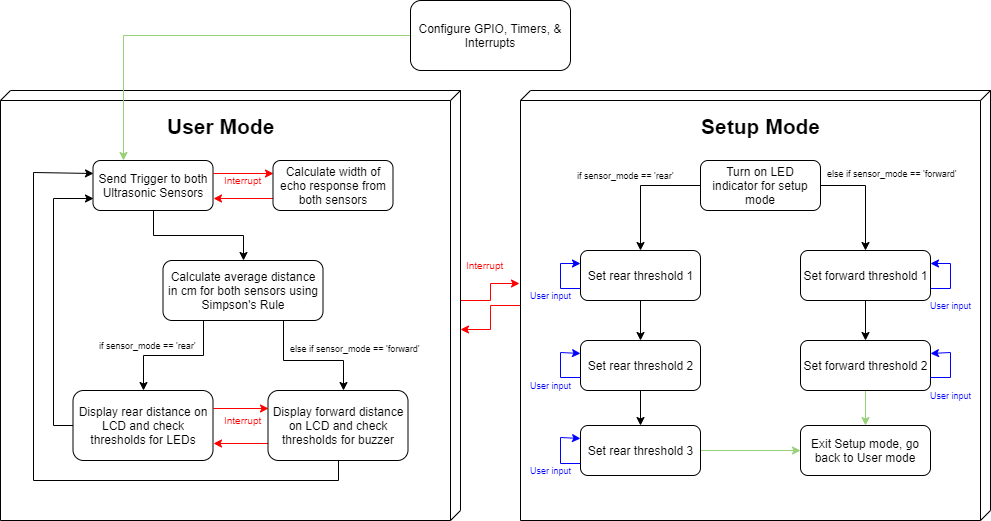

The diagram above was exported from draw.io. Its source (the exported page's mxGraphModel, read from the mxfile embedded in the PNG):
<mxGraphModel dx="1038" dy="548" grid="1" gridSize="10" guides="1" tooltips="1" connect="1" arrows="1" fold="1" page="1" pageScale="1" pageWidth="1100" pageHeight="850" background="#ffffff" math="0" shadow="0">
  <root>
    <mxCell id="0" />
    <mxCell id="1" parent="0" />
    <mxCell id="v3IiCcIWWvARPukTbmSg-49" style="edgeStyle=orthogonalEdgeStyle;rounded=0;orthogonalLoop=1;jettySize=auto;html=1;exitX=0;exitY=0;exitDx=210;exitDy=0;exitPerimeter=0;entryX=0.448;entryY=1.002;entryDx=0;entryDy=0;entryPerimeter=0;strokeColor=#FF0000;fontSize=21;" edge="1" parent="1" source="39150e848f15840c-1" target="39150e848f15840c-2">
      <mxGeometry relative="1" as="geometry" />
    </mxCell>
    <mxCell id="39150e848f15840c-1" value="" style="verticalAlign=top;align=center;spacingTop=8;spacingLeft=2;spacingRight=12;shape=cube;size=10;direction=south;fontStyle=4;html=1;rounded=0;shadow=0;comic=0;labelBackgroundColor=none;strokeWidth=1;fontFamily=Verdana;fontSize=12" parent="1" vertex="1">
      <mxGeometry x="70" y="190" width="460" height="430" as="geometry" />
    </mxCell>
    <mxCell id="v3IiCcIWWvARPukTbmSg-50" style="edgeStyle=orthogonalEdgeStyle;rounded=0;orthogonalLoop=1;jettySize=auto;html=1;exitX=0;exitY=0;exitDx=215;exitDy=470;exitPerimeter=0;entryX=0.556;entryY=0;entryDx=0;entryDy=0;entryPerimeter=0;strokeColor=#FF0000;fontSize=21;" edge="1" parent="1" source="39150e848f15840c-2" target="39150e848f15840c-1">
      <mxGeometry relative="1" as="geometry" />
    </mxCell>
    <mxCell id="39150e848f15840c-2" value="" style="verticalAlign=top;align=left;spacingTop=8;spacingLeft=2;spacingRight=12;shape=cube;size=10;direction=south;fontStyle=4;html=1;rounded=0;shadow=0;comic=0;labelBackgroundColor=none;strokeWidth=1;fontFamily=Verdana;fontSize=12" parent="1" vertex="1">
      <mxGeometry x="590" y="190" width="470" height="430" as="geometry" />
    </mxCell>
    <mxCell id="v3IiCcIWWvARPukTbmSg-81" style="edgeStyle=orthogonalEdgeStyle;rounded=0;orthogonalLoop=1;jettySize=auto;html=1;exitX=0;exitY=0.5;exitDx=0;exitDy=0;entryX=0.25;entryY=0;entryDx=0;entryDy=0;strokeColor=#97D077;fontSize=21;" edge="1" parent="1" source="v3IiCcIWWvARPukTbmSg-4" target="v3IiCcIWWvARPukTbmSg-12">
      <mxGeometry relative="1" as="geometry" />
    </mxCell>
    <mxCell id="v3IiCcIWWvARPukTbmSg-4" value="Configure GPIO, Timers, &amp;amp; Interrupts" style="rounded=1;whiteSpace=wrap;html=1;glass=0;" vertex="1" parent="1">
      <mxGeometry x="480" y="100" width="160" height="70" as="geometry" />
    </mxCell>
    <mxCell id="v3IiCcIWWvARPukTbmSg-6" value="&lt;b&gt;User Mode&lt;/b&gt;" style="text;html=1;resizable=0;autosize=1;align=center;verticalAlign=middle;points=[];fillColor=none;strokeColor=none;rounded=0;fontSize=21;" vertex="1" parent="1">
      <mxGeometry x="230" y="210" width="120" height="30" as="geometry" />
    </mxCell>
    <mxCell id="v3IiCcIWWvARPukTbmSg-8" value="&lt;b&gt;Setup Mode&lt;/b&gt;" style="text;html=1;resizable=0;autosize=1;align=center;verticalAlign=middle;points=[];fillColor=none;strokeColor=none;rounded=0;fontSize=21;" vertex="1" parent="1">
      <mxGeometry x="765" y="210" width="130" height="30" as="geometry" />
    </mxCell>
    <mxCell id="v3IiCcIWWvARPukTbmSg-21" style="edgeStyle=orthogonalEdgeStyle;rounded=0;orthogonalLoop=1;jettySize=auto;html=1;exitX=1;exitY=0.25;exitDx=0;exitDy=0;entryX=0;entryY=0.25;entryDx=0;entryDy=0;strokeColor=#FF0000;fontSize=21;" edge="1" parent="1" source="v3IiCcIWWvARPukTbmSg-12" target="v3IiCcIWWvARPukTbmSg-13">
      <mxGeometry relative="1" as="geometry" />
    </mxCell>
    <mxCell id="v3IiCcIWWvARPukTbmSg-24" style="edgeStyle=orthogonalEdgeStyle;rounded=0;orthogonalLoop=1;jettySize=auto;html=1;exitX=0.5;exitY=1;exitDx=0;exitDy=0;entryX=0.5;entryY=0;entryDx=0;entryDy=0;strokeColor=#000000;fontSize=21;" edge="1" parent="1" source="v3IiCcIWWvARPukTbmSg-12" target="v3IiCcIWWvARPukTbmSg-23">
      <mxGeometry relative="1" as="geometry" />
    </mxCell>
    <mxCell id="v3IiCcIWWvARPukTbmSg-12" value="Send Trigger to both Ultrasonic Sensors" style="rounded=1;whiteSpace=wrap;html=1;glass=0;" vertex="1" parent="1">
      <mxGeometry x="162.5" y="260" width="120" height="50" as="geometry" />
    </mxCell>
    <mxCell id="v3IiCcIWWvARPukTbmSg-22" style="edgeStyle=orthogonalEdgeStyle;rounded=0;orthogonalLoop=1;jettySize=auto;html=1;exitX=0;exitY=0.75;exitDx=0;exitDy=0;entryX=1;entryY=0.75;entryDx=0;entryDy=0;strokeColor=#FF0000;fontSize=21;" edge="1" parent="1" source="v3IiCcIWWvARPukTbmSg-13" target="v3IiCcIWWvARPukTbmSg-12">
      <mxGeometry relative="1" as="geometry" />
    </mxCell>
    <mxCell id="v3IiCcIWWvARPukTbmSg-13" value="Calculate width of echo response from both sensors" style="rounded=1;whiteSpace=wrap;html=1;glass=0;" vertex="1" parent="1">
      <mxGeometry x="342.5" y="260" width="120" height="50" as="geometry" />
    </mxCell>
    <mxCell id="v3IiCcIWWvARPukTbmSg-30" style="edgeStyle=orthogonalEdgeStyle;rounded=0;orthogonalLoop=1;jettySize=auto;html=1;exitX=0.25;exitY=1;exitDx=0;exitDy=0;strokeColor=#000000;fontSize=21;" edge="1" parent="1" source="v3IiCcIWWvARPukTbmSg-23" target="v3IiCcIWWvARPukTbmSg-28">
      <mxGeometry relative="1" as="geometry" />
    </mxCell>
    <mxCell id="v3IiCcIWWvARPukTbmSg-31" style="edgeStyle=orthogonalEdgeStyle;rounded=0;orthogonalLoop=1;jettySize=auto;html=1;exitX=0.75;exitY=1;exitDx=0;exitDy=0;strokeColor=#000000;fontSize=21;" edge="1" parent="1" source="v3IiCcIWWvARPukTbmSg-23">
      <mxGeometry relative="1" as="geometry">
        <mxPoint x="412.5" y="490" as="targetPoint" />
        <Array as="points">
          <mxPoint x="352.5" y="460" />
          <mxPoint x="412.5" y="460" />
        </Array>
      </mxGeometry>
    </mxCell>
    <mxCell id="v3IiCcIWWvARPukTbmSg-23" value="Calculate average distance in cm for both sensors using Simpson's Rule" style="rounded=1;whiteSpace=wrap;html=1;glass=0;" vertex="1" parent="1">
      <mxGeometry x="232.5" y="360" width="160" height="60" as="geometry" />
    </mxCell>
    <mxCell id="v3IiCcIWWvARPukTbmSg-25" value="&lt;font style=&quot;font-size: 10px&quot; color=&quot;#ff0000&quot;&gt;Interrupt&lt;/font&gt;" style="text;html=1;resizable=0;autosize=1;align=center;verticalAlign=middle;points=[];fillColor=none;strokeColor=none;rounded=0;glass=0;fontSize=21;" vertex="1" parent="1">
      <mxGeometry x="287.5" y="260" width="50" height="30" as="geometry" />
    </mxCell>
    <mxCell id="v3IiCcIWWvARPukTbmSg-36" style="edgeStyle=orthogonalEdgeStyle;rounded=0;orthogonalLoop=1;jettySize=auto;html=1;exitX=1;exitY=0.25;exitDx=0;exitDy=0;entryX=0;entryY=0.25;entryDx=0;entryDy=0;strokeColor=#FF0000;fontSize=21;" edge="1" parent="1" source="v3IiCcIWWvARPukTbmSg-28" target="v3IiCcIWWvARPukTbmSg-29">
      <mxGeometry relative="1" as="geometry" />
    </mxCell>
    <mxCell id="v3IiCcIWWvARPukTbmSg-39" style="edgeStyle=orthogonalEdgeStyle;rounded=0;orthogonalLoop=1;jettySize=auto;html=1;exitX=0;exitY=0.5;exitDx=0;exitDy=0;entryX=0;entryY=0.75;entryDx=0;entryDy=0;strokeColor=#000000;fontSize=21;" edge="1" parent="1" source="v3IiCcIWWvARPukTbmSg-28" target="v3IiCcIWWvARPukTbmSg-12">
      <mxGeometry relative="1" as="geometry" />
    </mxCell>
    <mxCell id="v3IiCcIWWvARPukTbmSg-28" value="Display rear distance on LCD and check thresholds for LEDs" style="rounded=1;whiteSpace=wrap;html=1;glass=0;" vertex="1" parent="1">
      <mxGeometry x="142.5" y="490" width="140" height="70" as="geometry" />
    </mxCell>
    <mxCell id="v3IiCcIWWvARPukTbmSg-37" style="edgeStyle=orthogonalEdgeStyle;rounded=0;orthogonalLoop=1;jettySize=auto;html=1;exitX=0;exitY=0.75;exitDx=0;exitDy=0;entryX=1;entryY=0.75;entryDx=0;entryDy=0;strokeColor=#FF0000;fontSize=21;" edge="1" parent="1" source="v3IiCcIWWvARPukTbmSg-29" target="v3IiCcIWWvARPukTbmSg-28">
      <mxGeometry relative="1" as="geometry" />
    </mxCell>
    <mxCell id="v3IiCcIWWvARPukTbmSg-40" style="edgeStyle=orthogonalEdgeStyle;rounded=0;orthogonalLoop=1;jettySize=auto;html=1;exitX=0.5;exitY=1;exitDx=0;exitDy=0;entryX=0;entryY=0.25;entryDx=0;entryDy=0;strokeColor=#000000;fontSize=21;" edge="1" parent="1" source="v3IiCcIWWvARPukTbmSg-29" target="v3IiCcIWWvARPukTbmSg-12">
      <mxGeometry relative="1" as="geometry">
        <Array as="points">
          <mxPoint x="407.5" y="580" />
          <mxPoint x="102.5" y="580" />
          <mxPoint x="102.5" y="272" />
        </Array>
      </mxGeometry>
    </mxCell>
    <mxCell id="v3IiCcIWWvARPukTbmSg-29" value="Display forward distance on LCD and check thresholds for buzzer" style="rounded=1;whiteSpace=wrap;html=1;glass=0;" vertex="1" parent="1">
      <mxGeometry x="337.5" y="490" width="140" height="70" as="geometry" />
    </mxCell>
    <mxCell id="v3IiCcIWWvARPukTbmSg-32" value="&lt;font style=&quot;font-size: 9px&quot;&gt;if sensor_mode == 'rear'&lt;/font&gt;" style="text;html=1;resizable=0;autosize=1;align=center;verticalAlign=middle;points=[];fillColor=none;strokeColor=none;rounded=0;glass=0;fontSize=21;" vertex="1" parent="1">
      <mxGeometry x="162.5" y="425" width="110" height="30" as="geometry" />
    </mxCell>
    <mxCell id="v3IiCcIWWvARPukTbmSg-33" value="&lt;font style=&quot;font-size: 9px&quot;&gt;else if sensor_mode == 'forward'&lt;/font&gt;" style="text;html=1;fontSize=21;" vertex="1" parent="1">
      <mxGeometry x="357.5" y="425" width="120" height="30" as="geometry" />
    </mxCell>
    <mxCell id="v3IiCcIWWvARPukTbmSg-38" value="&lt;font style=&quot;font-size: 10px&quot; color=&quot;#ff0000&quot;&gt;Interrupt&lt;/font&gt;" style="text;html=1;resizable=0;autosize=1;align=center;verticalAlign=middle;points=[];fillColor=none;strokeColor=none;rounded=0;glass=0;fontSize=21;" vertex="1" parent="1">
      <mxGeometry x="287.5" y="500" width="50" height="30" as="geometry" />
    </mxCell>
    <mxCell id="v3IiCcIWWvARPukTbmSg-51" value="&lt;font style=&quot;font-size: 10px&quot; color=&quot;#ff0000&quot;&gt;Interrupt&lt;/font&gt;" style="text;html=1;resizable=0;autosize=1;align=center;verticalAlign=middle;points=[];fillColor=none;strokeColor=none;rounded=0;glass=0;fontSize=21;" vertex="1" parent="1">
      <mxGeometry x="530" y="345" width="50" height="30" as="geometry" />
    </mxCell>
    <mxCell id="v3IiCcIWWvARPukTbmSg-64" style="edgeStyle=orthogonalEdgeStyle;rounded=0;orthogonalLoop=1;jettySize=auto;html=1;exitX=0.5;exitY=1;exitDx=0;exitDy=0;entryX=0.5;entryY=0;entryDx=0;entryDy=0;strokeColor=#000000;fontSize=21;" edge="1" parent="1" source="v3IiCcIWWvARPukTbmSg-52" target="v3IiCcIWWvARPukTbmSg-53">
      <mxGeometry relative="1" as="geometry" />
    </mxCell>
    <mxCell id="v3IiCcIWWvARPukTbmSg-52" value="Set rear threshold 1" style="rounded=1;whiteSpace=wrap;html=1;glass=0;" vertex="1" parent="1">
      <mxGeometry x="650" y="350" width="120" height="50" as="geometry" />
    </mxCell>
    <mxCell id="v3IiCcIWWvARPukTbmSg-65" style="edgeStyle=orthogonalEdgeStyle;rounded=0;orthogonalLoop=1;jettySize=auto;html=1;exitX=0.5;exitY=1;exitDx=0;exitDy=0;entryX=0.5;entryY=0;entryDx=0;entryDy=0;strokeColor=#000000;fontSize=21;" edge="1" parent="1" source="v3IiCcIWWvARPukTbmSg-53" target="v3IiCcIWWvARPukTbmSg-54">
      <mxGeometry relative="1" as="geometry" />
    </mxCell>
    <mxCell id="v3IiCcIWWvARPukTbmSg-53" value="Set rear threshold 2" style="rounded=1;whiteSpace=wrap;html=1;glass=0;" vertex="1" parent="1">
      <mxGeometry x="650" y="440" width="120" height="50" as="geometry" />
    </mxCell>
    <mxCell id="v3IiCcIWWvARPukTbmSg-76" style="edgeStyle=orthogonalEdgeStyle;rounded=0;orthogonalLoop=1;jettySize=auto;html=1;exitX=1;exitY=0.5;exitDx=0;exitDy=0;entryX=0;entryY=0.5;entryDx=0;entryDy=0;strokeColor=#97D077;fontSize=21;" edge="1" parent="1" source="v3IiCcIWWvARPukTbmSg-54" target="v3IiCcIWWvARPukTbmSg-75">
      <mxGeometry relative="1" as="geometry" />
    </mxCell>
    <mxCell id="v3IiCcIWWvARPukTbmSg-54" value="Set rear threshold 3" style="rounded=1;whiteSpace=wrap;html=1;glass=0;" vertex="1" parent="1">
      <mxGeometry x="650" y="525" width="120" height="50" as="geometry" />
    </mxCell>
    <mxCell id="v3IiCcIWWvARPukTbmSg-67" style="edgeStyle=orthogonalEdgeStyle;rounded=0;orthogonalLoop=1;jettySize=auto;html=1;exitX=0.5;exitY=1;exitDx=0;exitDy=0;strokeColor=#000000;fontSize=21;" edge="1" parent="1" source="v3IiCcIWWvARPukTbmSg-59" target="v3IiCcIWWvARPukTbmSg-60">
      <mxGeometry relative="1" as="geometry" />
    </mxCell>
    <mxCell id="v3IiCcIWWvARPukTbmSg-59" value="Set forward threshold 1" style="rounded=1;whiteSpace=wrap;html=1;glass=0;" vertex="1" parent="1">
      <mxGeometry x="870" y="350" width="130" height="50" as="geometry" />
    </mxCell>
    <mxCell id="v3IiCcIWWvARPukTbmSg-78" style="edgeStyle=orthogonalEdgeStyle;rounded=0;orthogonalLoop=1;jettySize=auto;html=1;exitX=0.5;exitY=1;exitDx=0;exitDy=0;strokeColor=#97D077;fontSize=21;" edge="1" parent="1" source="v3IiCcIWWvARPukTbmSg-60" target="v3IiCcIWWvARPukTbmSg-75">
      <mxGeometry relative="1" as="geometry" />
    </mxCell>
    <mxCell id="v3IiCcIWWvARPukTbmSg-60" value="Set forward threshold 2" style="rounded=1;whiteSpace=wrap;html=1;glass=0;" vertex="1" parent="1">
      <mxGeometry x="870" y="440" width="130" height="50" as="geometry" />
    </mxCell>
    <mxCell id="v3IiCcIWWvARPukTbmSg-63" style="edgeStyle=orthogonalEdgeStyle;rounded=0;orthogonalLoop=1;jettySize=auto;html=1;exitX=0;exitY=0.5;exitDx=0;exitDy=0;entryX=0.5;entryY=0;entryDx=0;entryDy=0;strokeColor=#000000;fontSize=21;" edge="1" parent="1" source="v3IiCcIWWvARPukTbmSg-62" target="v3IiCcIWWvARPukTbmSg-52">
      <mxGeometry relative="1" as="geometry" />
    </mxCell>
    <mxCell id="v3IiCcIWWvARPukTbmSg-66" style="edgeStyle=orthogonalEdgeStyle;rounded=0;orthogonalLoop=1;jettySize=auto;html=1;exitX=1;exitY=0.5;exitDx=0;exitDy=0;entryX=0.5;entryY=0;entryDx=0;entryDy=0;strokeColor=#000000;fontSize=21;" edge="1" parent="1" source="v3IiCcIWWvARPukTbmSg-62" target="v3IiCcIWWvARPukTbmSg-59">
      <mxGeometry relative="1" as="geometry" />
    </mxCell>
    <mxCell id="v3IiCcIWWvARPukTbmSg-62" value="Turn on LED indicator for setup mode" style="rounded=1;whiteSpace=wrap;html=1;glass=0;" vertex="1" parent="1">
      <mxGeometry x="770" y="260" width="120" height="50" as="geometry" />
    </mxCell>
    <mxCell id="v3IiCcIWWvARPukTbmSg-70" style="edgeStyle=orthogonalEdgeStyle;rounded=0;orthogonalLoop=1;jettySize=auto;html=1;exitX=0;exitY=0.75;exitDx=0;exitDy=0;entryX=0;entryY=0.25;entryDx=0;entryDy=0;strokeColor=#0000FF;fontSize=21;" edge="1" parent="1" source="v3IiCcIWWvARPukTbmSg-54" target="v3IiCcIWWvARPukTbmSg-54">
      <mxGeometry relative="1" as="geometry">
        <Array as="points">
          <mxPoint x="630" y="563" />
          <mxPoint x="630" y="537" />
        </Array>
      </mxGeometry>
    </mxCell>
    <mxCell id="v3IiCcIWWvARPukTbmSg-71" style="edgeStyle=orthogonalEdgeStyle;rounded=0;orthogonalLoop=1;jettySize=auto;html=1;exitX=0;exitY=0.75;exitDx=0;exitDy=0;entryX=0;entryY=0.25;entryDx=0;entryDy=0;strokeColor=#0000FF;fontSize=21;" edge="1" parent="1" source="v3IiCcIWWvARPukTbmSg-53" target="v3IiCcIWWvARPukTbmSg-53">
      <mxGeometry relative="1" as="geometry">
        <Array as="points">
          <mxPoint x="630" y="477" />
          <mxPoint x="630" y="452" />
        </Array>
      </mxGeometry>
    </mxCell>
    <mxCell id="v3IiCcIWWvARPukTbmSg-72" style="edgeStyle=orthogonalEdgeStyle;rounded=0;orthogonalLoop=1;jettySize=auto;html=1;exitX=0;exitY=0.75;exitDx=0;exitDy=0;entryX=0;entryY=0.25;entryDx=0;entryDy=0;strokeColor=#0000FF;fontSize=21;" edge="1" parent="1" source="v3IiCcIWWvARPukTbmSg-52" target="v3IiCcIWWvARPukTbmSg-52">
      <mxGeometry relative="1" as="geometry">
        <Array as="points">
          <mxPoint x="630" y="388" />
          <mxPoint x="630" y="363" />
        </Array>
      </mxGeometry>
    </mxCell>
    <mxCell id="v3IiCcIWWvARPukTbmSg-73" style="edgeStyle=orthogonalEdgeStyle;rounded=0;orthogonalLoop=1;jettySize=auto;html=1;exitX=1;exitY=0.75;exitDx=0;exitDy=0;entryX=1;entryY=0.25;entryDx=0;entryDy=0;strokeColor=#0000FF;fontSize=21;" edge="1" parent="1" source="v3IiCcIWWvARPukTbmSg-59" target="v3IiCcIWWvARPukTbmSg-59">
      <mxGeometry relative="1" as="geometry">
        <Array as="points">
          <mxPoint x="1020" y="388" />
          <mxPoint x="1020" y="363" />
        </Array>
      </mxGeometry>
    </mxCell>
    <mxCell id="v3IiCcIWWvARPukTbmSg-74" style="edgeStyle=orthogonalEdgeStyle;rounded=0;orthogonalLoop=1;jettySize=auto;html=1;exitX=1;exitY=0.75;exitDx=0;exitDy=0;entryX=1;entryY=0.25;entryDx=0;entryDy=0;strokeColor=#0000FF;fontSize=21;" edge="1" parent="1" source="v3IiCcIWWvARPukTbmSg-60" target="v3IiCcIWWvARPukTbmSg-60">
      <mxGeometry relative="1" as="geometry">
        <Array as="points">
          <mxPoint x="1020" y="477" />
          <mxPoint x="1020" y="452" />
        </Array>
      </mxGeometry>
    </mxCell>
    <mxCell id="v3IiCcIWWvARPukTbmSg-75" value="Exit Setup mode, go back to User mode" style="rounded=1;whiteSpace=wrap;html=1;glass=0;" vertex="1" parent="1">
      <mxGeometry x="870" y="525" width="130" height="50" as="geometry" />
    </mxCell>
    <mxCell id="v3IiCcIWWvARPukTbmSg-79" value="&lt;font style=&quot;font-size: 9px&quot;&gt;if sensor_mode == 'rear'&lt;/font&gt;" style="text;html=1;resizable=0;autosize=1;align=center;verticalAlign=middle;points=[];fillColor=none;strokeColor=none;rounded=0;glass=0;fontSize=21;" vertex="1" parent="1">
      <mxGeometry x="640" y="255" width="110" height="30" as="geometry" />
    </mxCell>
    <mxCell id="v3IiCcIWWvARPukTbmSg-80" value="&lt;font style=&quot;font-size: 9px&quot;&gt;else if sensor_mode == 'forward'&lt;/font&gt;" style="text;html=1;fontSize=21;" vertex="1" parent="1">
      <mxGeometry x="895" y="250" width="120" height="30" as="geometry" />
    </mxCell>
    <mxCell id="v3IiCcIWWvARPukTbmSg-82" value="&lt;font style=&quot;font-size: 9px&quot; color=&quot;#0000ff&quot;&gt;User input&lt;/font&gt;" style="text;html=1;resizable=0;autosize=1;align=center;verticalAlign=middle;points=[];fillColor=none;strokeColor=none;rounded=0;glass=0;fontSize=21;" vertex="1" parent="1">
      <mxGeometry x="590" y="375" width="60" height="30" as="geometry" />
    </mxCell>
    <mxCell id="v3IiCcIWWvARPukTbmSg-83" value="&lt;font style=&quot;font-size: 9px&quot; color=&quot;#0000ff&quot;&gt;User input&lt;/font&gt;" style="text;html=1;resizable=0;autosize=1;align=center;verticalAlign=middle;points=[];fillColor=none;strokeColor=none;rounded=0;glass=0;fontSize=21;" vertex="1" parent="1">
      <mxGeometry x="590" y="465" width="60" height="30" as="geometry" />
    </mxCell>
    <mxCell id="v3IiCcIWWvARPukTbmSg-84" value="&lt;font style=&quot;font-size: 9px&quot; color=&quot;#0000ff&quot;&gt;User input&lt;/font&gt;" style="text;html=1;resizable=0;autosize=1;align=center;verticalAlign=middle;points=[];fillColor=none;strokeColor=none;rounded=0;glass=0;fontSize=21;" vertex="1" parent="1">
      <mxGeometry x="590" y="550" width="60" height="30" as="geometry" />
    </mxCell>
    <mxCell id="v3IiCcIWWvARPukTbmSg-85" value="&lt;font style=&quot;font-size: 9px&quot; color=&quot;#0000ff&quot;&gt;User input&lt;/font&gt;" style="text;html=1;resizable=0;autosize=1;align=center;verticalAlign=middle;points=[];fillColor=none;strokeColor=none;rounded=0;glass=0;fontSize=21;" vertex="1" parent="1">
      <mxGeometry x="990" y="385" width="60" height="30" as="geometry" />
    </mxCell>
    <mxCell id="v3IiCcIWWvARPukTbmSg-86" value="&lt;font style=&quot;font-size: 9px&quot; color=&quot;#0000ff&quot;&gt;User input&lt;/font&gt;" style="text;html=1;resizable=0;autosize=1;align=center;verticalAlign=middle;points=[];fillColor=none;strokeColor=none;rounded=0;glass=0;fontSize=21;" vertex="1" parent="1">
      <mxGeometry x="990" y="475" width="60" height="30" as="geometry" />
    </mxCell>
  </root>
</mxGraphModel>